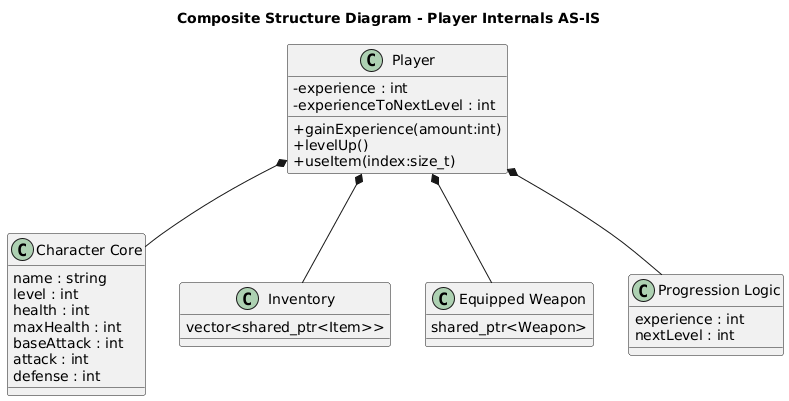

The diagram above was rendered by PlantUML. Its source (embedded in the PNG):
@startuml
title Composite Structure Diagram - Player Internals AS-IS

skinparam classAttributeIconSize 0

class Player {
  -experience : int
  -experienceToNextLevel : int
  +gainExperience(amount:int)
  +levelUp()
  +useItem(index:size_t)
}

class "Character Core" as CharacterCore {
  name : string
  level : int
  health : int
  maxHealth : int
  baseAttack : int
  attack : int
  defense : int
}

class "Inventory" as Inventory {
  vector<shared_ptr<Item>>
}

class "Equipped Weapon" as EquippedWeapon {
  shared_ptr<Weapon>
}

class "Progression Logic" as Progression {
  experience : int
  nextLevel : int
}

Player *-- CharacterCore
Player *-- Inventory
Player *-- EquippedWeapon
Player *-- Progression
@enduml